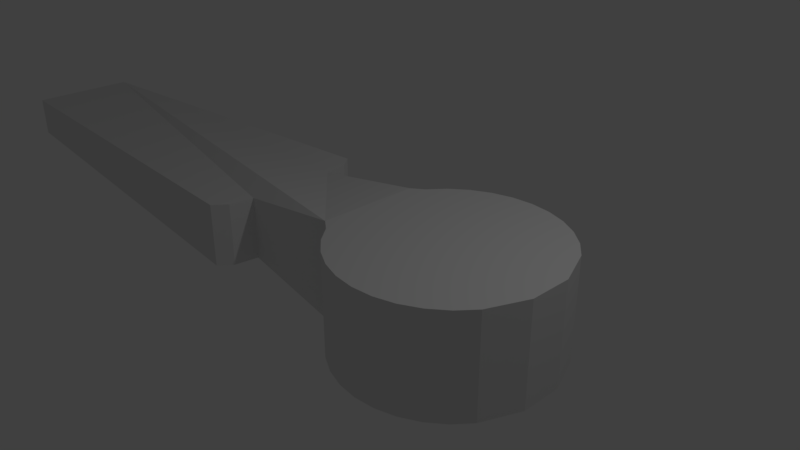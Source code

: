 # Source: Shoulder.blend  (saved by Blender 2.79.0; exported with 4.5.12 LTS)
import bpy
from mathutils import Matrix  # noqa: F401  (used for matrix-valued properties, if any)

bpy.ops.wm.read_factory_settings(use_empty=True)
scene = bpy.context.scene
scene.name = 'Scene'

# ---- collections
col_collection_1 = bpy.data.collections.new('Collection 1'); scene.collection.children.link(col_collection_1)

# ---- world
world_world = bpy.data.worlds.new('World'); scene.world = world_world
world_world.color = (0.05088, 0.05088, 0.05088)
world_world.use_sun_shadow = False
world_world.sun_shadow_jitter_overblur = 0.0
world_world.cycles.sampling_method = 'MANUAL'

# ---- cameras
cam_camera = bpy.data.cameras.new('Camera')
cam_camera.clip_end = 100.0
cam_camera.lens = 35.0
cam_camera.sensor_width = 32.0
cam_camera.sensor_height = 18.0
cam_camera.ortho_scale = 7.314
cam_camera.dof.focus_distance = 0.0
cam_camera.dof.aperture_fstop = 128.0

# ---- lights
light_lamp = bpy.data.lights.new('Lamp', 'POINT')
light_lamp.transmission_factor = 0.0
light_lamp.cutoff_distance = 30.0
light_lamp.energy = 100.0
light_lamp.shadow_buffer_clip_start = 1.001
light_lamp.shadow_soft_size = 0.1
light_lamp.shadow_maximum_resolution = 0.006
light_lamp.use_absolute_resolution = True

# ---- meshes
me_plane = bpy.data.meshes.new('Plane')
me_plane.from_pydata([(-1.556, -0.4325, -0.4057), (-0.5236, -0.5308, -0.5974), (-1.556, 0.4325, -0.4057), (-0.5236, 0.5308, -0.5974), (-0.5156, -0.3435, -0.5974), (-0.2528, -0.3787, -0.9381), (-0.5156, 0.3435, -0.5974), (-0.2528, 0.3787, -0.9381), (-0.2259, 0.4441, -0.9381), (-0.196, 0.5653, -0.9381), (-0.1595, 0.6647, -0.9381), (-0.1179, 0.7386, -0.9381), (-0.0728, 0.784, -0.9381), (-0.02587, 0.7994, -0.9381), (-0.2259, -0.4441, -0.9381), (-0.196, -0.5653, -0.9381), (-0.1595, -0.6647, -0.9381), (-0.1179, -0.7386, -0.9381), (-0.0728, -0.784, -0.9381), (-0.02587, -0.7994, -0.9381), (0.02107, -0.784, -0.9381), (0.06621, -0.7386, -0.9381), (0.1078, -0.6647, -0.9381), (0.1443, -0.5653, -0.9381), (0.1742, -0.4441, -0.9381), (-1.556, -0.4325, 0.4057), (0.2101, -0.156, -0.9381), (-1.556, 0.4325, 0.4057), (0.02107, 0.784, -0.9381), (0.06621, 0.7386, -0.9381), (0.1078, 0.6647, -0.9381), (0.1443, 0.5653, -0.9381), (0.1742, 0.4441, -0.9381), (-0.5236, -0.5308, 0.5974), (0.2101, 0.156, -0.9381), (-0.5484, -0.6368, -0.5974), (-0.5236, 0.5308, 0.5974), (-0.5156, -0.3435, 0.5974), (-0.2528, -0.3787, 0.9381), (-0.196, 0.5653, 0.9381), (-0.5484, 0.6368, -0.5974), (-0.2259, 0.4441, 0.9381), (-0.2528, 0.3787, 0.9381), (-0.5156, 0.3435, 0.5974), (-0.1595, 0.6647, 0.9381), (-0.1179, 0.7386, 0.9381), (-0.0728, 0.784, 0.9381), (-0.02587, 0.7994, 0.9381), (-0.2259, -0.4441, 0.9381), (-0.196, -0.5653, 0.9381), (-0.1595, -0.6647, 0.9381), (-0.1179, -0.7386, 0.9381), (-0.0728, -0.784, 0.9381), (-0.02587, -0.7994, 0.9381), (0.02107, -0.784, 0.9381), (0.06621, -0.7386, 0.9381), (0.1078, -0.6647, 0.9381), (0.1443, -0.5653, 0.9381), (0.1742, -0.4441, 0.9381), (0.2101, -0.156, 0.9381), (0.02107, 0.784, 0.9381), (0.06621, 0.7386, 0.9381), (0.1078, 0.6647, 0.9381), (0.1443, 0.5653, 0.9381), (0.1742, 0.4441, 0.9381), (0.2101, 0.156, 0.9381), (-0.5484, -0.6368, 0.5974), (-0.5484, 0.6368, 0.5974)], [], [(30, 29, 61, 62), (35, 1, 33, 66), (6, 3, 36, 43), (25, 66, 33, 37, 38, 48, 49, 50, 51, 52, 53, 54, 55, 56, 57, 58, 59, 65, 64, 63, 62, 61, 60, 47, 46, 45, 44, 39, 41, 42, 43, 36, 67, 27), (29, 28, 60, 61), (14, 15, 49, 48), (0, 2, 40, 3, 6, 7, 8, 9, 10, 11, 12, 13, 28, 29, 30, 31, 32, 34, 26, 24, 23, 22, 21, 20, 19, 18, 17, 16, 15, 14, 5, 4, 1, 35), (31, 30, 62, 63), (15, 16, 50, 49), (1, 4, 37, 33), (32, 31, 63, 64), (16, 17, 51, 50), (3, 40, 67, 36), (17, 18, 52, 51), (34, 32, 64, 65), (18, 19, 53, 52), (4, 5, 38, 37), (19, 20, 54, 53), (9, 8, 41, 39), (40, 2, 27, 67), (20, 21, 55, 54), (7, 6, 43, 42), (8, 7, 42, 41), (21, 22, 56, 55), (5, 14, 48, 38), (22, 23, 57, 56), (26, 34, 65, 59), (10, 9, 39, 44), (28, 13, 47, 60), (23, 24, 58, 57), (2, 0, 25, 27), (11, 10, 44, 45), (0, 35, 66, 25), (12, 11, 45, 46), (24, 26, 59, 58), (13, 12, 46, 47)])
me_plane.use_remesh_preserve_volume = False
me_plane.use_remesh_preserve_attributes = False
me_plane.use_mirror_vertex_groups = False
me_plane.update()

# ---- objects
ob_plane = bpy.data.objects.new('Plane', me_plane)
ob_lamp = bpy.data.objects.new('Lamp', light_lamp)
ob_camera = bpy.data.objects.new('Camera', cam_camera)

# ---- transforms, parenting, visibility, modifiers, constraints
ob_plane.location = (1.57, -1.776e-15, -2.22e-16)
ob_plane.scale = (6.16, 1.854, 0.7591)
ob_plane.lineart.crease_threshold = 0.0
ob_lamp.location = (4.076, 1.005, 5.904)
ob_lamp.rotation_euler = (0.6503, 0.05522, 1.866)
ob_lamp.lock_rotations_4d = False
ob_lamp.empty_display_type = 'ARROWS'
ob_lamp.color = (0.0, 0.0, 0.0, 0.0)
ob_lamp.lineart.crease_threshold = 0.0
ob_camera.location = (7.481, -6.508, 5.344)
ob_camera.rotation_euler = (1.109, 0.0, 0.8149)
ob_camera.lock_rotations_4d = False
ob_camera.empty_display_type = 'ARROWS'
ob_camera.color = (0.0, 0.0, 0.0, 0.0)
ob_camera.display_type = 'WIRE'
ob_camera.lineart.crease_threshold = 0.0

# ---- collection membership
col_collection_1.objects.link(ob_plane)
col_collection_1.objects.link(ob_lamp)
col_collection_1.objects.link(ob_camera)

# ---- scene / render settings (as saved in the file)
scene.camera = ob_camera
scene.frame_start = 1; scene.frame_end = 250; scene.frame_set(1)
scene.render.engine = 'BLENDER_EEVEE_NEXT'
scene.render.resolution_percentage = 50
scene.render.dither_intensity = 0.0
scene.cycles.use_denoising = False
scene.cycles.samples = 128
scene.cycles.sampling_pattern = 'TABULATED_SOBOL'
scene.cycles.use_adaptive_sampling = False
scene.cycles.use_light_tree = False
scene.cycles.blur_glossy = 0.0
scene.cycles.sample_clamp_indirect = 0.0
scene.view_settings.view_transform = 'Standard'
bpy.context.view_layer.update()
